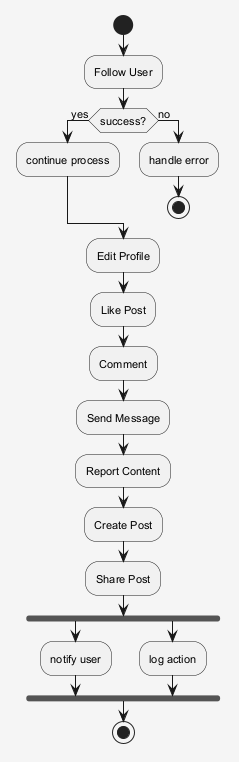

The diagram above was rendered by PlantUML. Its source (embedded in the PNG):
@startuml
skinparam shadowing false
skinparam backgroundColor #F5F5F5
skinparam defaultFontSize 11
start
:Follow User;
if (success?) then (yes)
:continue process;
else (no)
:handle error;
stop
endif
:Edit Profile;
:Like Post;
:Comment;
:Send Message;
:Report Content;
:Create Post;
:Share Post;
fork
:notify user;
fork again
:log action;
end fork
stop
@enduml